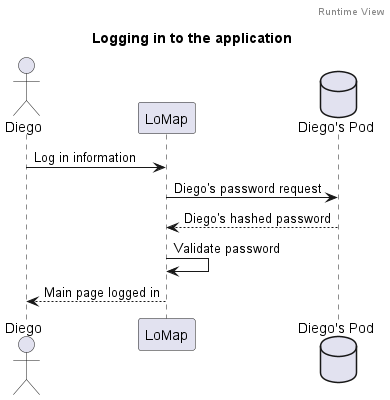

The diagram above was rendered by PlantUML. Its source (embedded in the PNG):
@startuml
header Runtime View
title Logging in to the application

actor Diego
participant LoMap
database Pod as "Diego's Pod"

Diego -> LoMap: Log in information
LoMap -> Pod: Diego's password request
Pod --> LoMap: Diego's hashed password
LoMap -> LoMap: Validate password
LoMap --> Diego: Main page logged in
@enduml